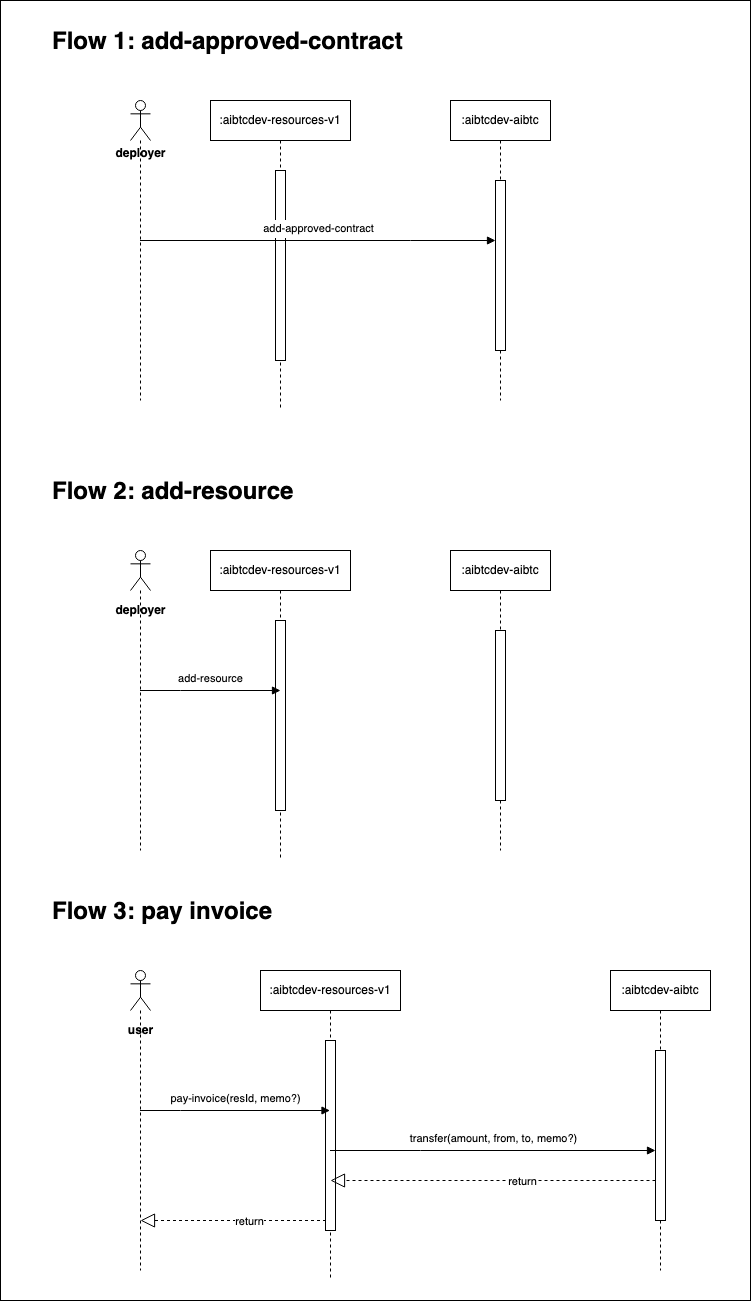

The diagram above was exported from draw.io. Its source (the exported page's mxGraphModel, read from the mxfile embedded in the PNG):
<mxGraphModel dx="1745" dy="1670" grid="1" gridSize="10" guides="1" tooltips="1" connect="1" arrows="1" fold="1" page="1" pageScale="1" pageWidth="850" pageHeight="1100" math="0" shadow="0">
  <root>
    <mxCell id="0" />
    <mxCell id="1" parent="0" />
    <mxCell id="aM9ryv3xv72pqoxQDRHE-1" value=":&lt;span style=&quot;text-wrap: nowrap;&quot;&gt;aibtcdev-resources-v1&lt;/span&gt;" style="shape=umlLifeline;perimeter=lifelinePerimeter;whiteSpace=wrap;html=1;container=0;dropTarget=0;collapsible=0;recursiveResize=0;outlineConnect=0;portConstraint=eastwest;newEdgeStyle={&quot;edgeStyle&quot;:&quot;elbowEdgeStyle&quot;,&quot;elbow&quot;:&quot;vertical&quot;,&quot;curved&quot;:0,&quot;rounded&quot;:0};" parent="1" vertex="1">
      <mxGeometry x="160" y="40" width="140" height="310" as="geometry" />
    </mxCell>
    <mxCell id="aM9ryv3xv72pqoxQDRHE-2" value="" style="html=1;points=[];perimeter=orthogonalPerimeter;outlineConnect=0;targetShapes=umlLifeline;portConstraint=eastwest;newEdgeStyle={&quot;edgeStyle&quot;:&quot;elbowEdgeStyle&quot;,&quot;elbow&quot;:&quot;vertical&quot;,&quot;curved&quot;:0,&quot;rounded&quot;:0};" parent="aM9ryv3xv72pqoxQDRHE-1" vertex="1">
      <mxGeometry x="65" y="70" width="10" height="190" as="geometry" />
    </mxCell>
    <mxCell id="aM9ryv3xv72pqoxQDRHE-5" value="&lt;span style=&quot;text-wrap: nowrap;&quot;&gt;:aibtcdev-aibtc&lt;/span&gt;" style="shape=umlLifeline;perimeter=lifelinePerimeter;whiteSpace=wrap;html=1;container=0;dropTarget=0;collapsible=0;recursiveResize=0;outlineConnect=0;portConstraint=eastwest;newEdgeStyle={&quot;edgeStyle&quot;:&quot;elbowEdgeStyle&quot;,&quot;elbow&quot;:&quot;vertical&quot;,&quot;curved&quot;:0,&quot;rounded&quot;:0};" parent="1" vertex="1">
      <mxGeometry x="400" y="40" width="100" height="300" as="geometry" />
    </mxCell>
    <mxCell id="aM9ryv3xv72pqoxQDRHE-6" value="" style="html=1;points=[];perimeter=orthogonalPerimeter;outlineConnect=0;targetShapes=umlLifeline;portConstraint=eastwest;newEdgeStyle={&quot;edgeStyle&quot;:&quot;elbowEdgeStyle&quot;,&quot;elbow&quot;:&quot;vertical&quot;,&quot;curved&quot;:0,&quot;rounded&quot;:0};" parent="aM9ryv3xv72pqoxQDRHE-5" vertex="1">
      <mxGeometry x="45" y="80" width="10" height="170" as="geometry" />
    </mxCell>
    <mxCell id="aM9ryv3xv72pqoxQDRHE-7" value="&lt;div style=&quot;line-height: 18px;&quot;&gt;add-approved-contract&lt;/div&gt;" style="html=1;verticalAlign=bottom;endArrow=block;edgeStyle=elbowEdgeStyle;elbow=vertical;curved=0;rounded=0;" parent="1" source="B1t4JUMDNNOhlKmq1OqG-2" target="aM9ryv3xv72pqoxQDRHE-6" edge="1">
      <mxGeometry relative="1" as="geometry">
        <mxPoint x="195" y="130" as="sourcePoint" />
        <Array as="points">
          <mxPoint x="360" y="180" />
          <mxPoint x="390" y="160" />
          <mxPoint x="400" y="150" />
          <mxPoint x="410" y="140" />
          <mxPoint x="180" y="120" />
        </Array>
        <mxPoint as="offset" />
      </mxGeometry>
    </mxCell>
    <mxCell id="B1t4JUMDNNOhlKmq1OqG-1" value="&lt;h1 style=&quot;margin-top: 0px;&quot;&gt;Flow 1: add-approved-contract&amp;nbsp;&lt;/h1&gt;" style="text;html=1;whiteSpace=wrap;overflow=hidden;rounded=0;" vertex="1" parent="1">
      <mxGeometry y="-40" width="460" height="60" as="geometry" />
    </mxCell>
    <mxCell id="B1t4JUMDNNOhlKmq1OqG-2" value="" style="shape=umlLifeline;perimeter=lifelinePerimeter;whiteSpace=wrap;html=1;container=1;dropTarget=0;collapsible=0;recursiveResize=0;outlineConnect=0;portConstraint=eastwest;newEdgeStyle={&quot;curved&quot;:0,&quot;rounded&quot;:0};participant=umlActor;" vertex="1" parent="1">
      <mxGeometry x="80" y="40" width="20" height="300" as="geometry" />
    </mxCell>
    <mxCell id="B1t4JUMDNNOhlKmq1OqG-3" value=":&lt;span style=&quot;text-wrap: nowrap;&quot;&gt;aibtcdev-resources-v1&lt;/span&gt;" style="shape=umlLifeline;perimeter=lifelinePerimeter;whiteSpace=wrap;html=1;container=0;dropTarget=0;collapsible=0;recursiveResize=0;outlineConnect=0;portConstraint=eastwest;newEdgeStyle={&quot;edgeStyle&quot;:&quot;elbowEdgeStyle&quot;,&quot;elbow&quot;:&quot;vertical&quot;,&quot;curved&quot;:0,&quot;rounded&quot;:0};" vertex="1" parent="1">
      <mxGeometry x="160" y="490" width="140" height="310" as="geometry" />
    </mxCell>
    <mxCell id="B1t4JUMDNNOhlKmq1OqG-4" value="" style="html=1;points=[];perimeter=orthogonalPerimeter;outlineConnect=0;targetShapes=umlLifeline;portConstraint=eastwest;newEdgeStyle={&quot;edgeStyle&quot;:&quot;elbowEdgeStyle&quot;,&quot;elbow&quot;:&quot;vertical&quot;,&quot;curved&quot;:0,&quot;rounded&quot;:0};" vertex="1" parent="B1t4JUMDNNOhlKmq1OqG-3">
      <mxGeometry x="65" y="70" width="10" height="190" as="geometry" />
    </mxCell>
    <mxCell id="B1t4JUMDNNOhlKmq1OqG-5" value="&lt;span style=&quot;text-wrap: nowrap;&quot;&gt;:aibtcdev-aibtc&lt;/span&gt;" style="shape=umlLifeline;perimeter=lifelinePerimeter;whiteSpace=wrap;html=1;container=0;dropTarget=0;collapsible=0;recursiveResize=0;outlineConnect=0;portConstraint=eastwest;newEdgeStyle={&quot;edgeStyle&quot;:&quot;elbowEdgeStyle&quot;,&quot;elbow&quot;:&quot;vertical&quot;,&quot;curved&quot;:0,&quot;rounded&quot;:0};" vertex="1" parent="1">
      <mxGeometry x="400" y="490" width="100" height="300" as="geometry" />
    </mxCell>
    <mxCell id="B1t4JUMDNNOhlKmq1OqG-6" value="" style="html=1;points=[];perimeter=orthogonalPerimeter;outlineConnect=0;targetShapes=umlLifeline;portConstraint=eastwest;newEdgeStyle={&quot;edgeStyle&quot;:&quot;elbowEdgeStyle&quot;,&quot;elbow&quot;:&quot;vertical&quot;,&quot;curved&quot;:0,&quot;rounded&quot;:0};" vertex="1" parent="B1t4JUMDNNOhlKmq1OqG-5">
      <mxGeometry x="45" y="80" width="10" height="170" as="geometry" />
    </mxCell>
    <mxCell id="B1t4JUMDNNOhlKmq1OqG-7" value="&lt;div style=&quot;line-height: 18px;&quot;&gt;add-resource&lt;/div&gt;" style="html=1;verticalAlign=bottom;endArrow=block;edgeStyle=elbowEdgeStyle;elbow=vertical;curved=0;rounded=0;" edge="1" parent="1" source="B1t4JUMDNNOhlKmq1OqG-10">
      <mxGeometry relative="1" as="geometry">
        <mxPoint x="195" y="580" as="sourcePoint" />
        <Array as="points">
          <mxPoint x="130" y="630" />
          <mxPoint x="390" y="610" />
          <mxPoint x="400" y="600" />
          <mxPoint x="410" y="590" />
          <mxPoint x="180" y="570" />
        </Array>
        <mxPoint as="offset" />
        <mxPoint x="230" y="630" as="targetPoint" />
      </mxGeometry>
    </mxCell>
    <mxCell id="B1t4JUMDNNOhlKmq1OqG-9" value="&lt;h1 style=&quot;margin-top: 0px;&quot;&gt;Flow 2: add-resource&amp;nbsp;&lt;/h1&gt;" style="text;html=1;whiteSpace=wrap;overflow=hidden;rounded=0;" vertex="1" parent="1">
      <mxGeometry y="410" width="460" height="60" as="geometry" />
    </mxCell>
    <mxCell id="B1t4JUMDNNOhlKmq1OqG-10" value="" style="shape=umlLifeline;perimeter=lifelinePerimeter;whiteSpace=wrap;html=1;container=1;dropTarget=0;collapsible=0;recursiveResize=0;outlineConnect=0;portConstraint=eastwest;newEdgeStyle={&quot;curved&quot;:0,&quot;rounded&quot;:0};participant=umlActor;" vertex="1" parent="1">
      <mxGeometry x="80" y="490" width="20" height="300" as="geometry" />
    </mxCell>
    <mxCell id="B1t4JUMDNNOhlKmq1OqG-13" value="deployer" style="text;align=center;fontStyle=1;verticalAlign=middle;spacingLeft=3;spacingRight=3;strokeColor=none;rotatable=0;points=[[0,0.5],[1,0.5]];portConstraint=eastwest;html=1;" vertex="1" parent="1">
      <mxGeometry x="50" y="537" width="80" height="26" as="geometry" />
    </mxCell>
    <mxCell id="B1t4JUMDNNOhlKmq1OqG-14" value="deployer" style="text;align=center;fontStyle=1;verticalAlign=middle;spacingLeft=3;spacingRight=3;strokeColor=none;rotatable=0;points=[[0,0.5],[1,0.5]];portConstraint=eastwest;html=1;" vertex="1" parent="1">
      <mxGeometry x="50" y="80" width="80" height="26" as="geometry" />
    </mxCell>
    <mxCell id="B1t4JUMDNNOhlKmq1OqG-15" value=":&lt;span style=&quot;text-wrap: nowrap;&quot;&gt;aibtcdev-resources-v1&lt;/span&gt;" style="shape=umlLifeline;perimeter=lifelinePerimeter;whiteSpace=wrap;html=1;container=0;dropTarget=0;collapsible=0;recursiveResize=0;outlineConnect=0;portConstraint=eastwest;newEdgeStyle={&quot;edgeStyle&quot;:&quot;elbowEdgeStyle&quot;,&quot;elbow&quot;:&quot;vertical&quot;,&quot;curved&quot;:0,&quot;rounded&quot;:0};" vertex="1" parent="1">
      <mxGeometry x="210" y="910" width="140" height="310" as="geometry" />
    </mxCell>
    <mxCell id="B1t4JUMDNNOhlKmq1OqG-16" value="" style="html=1;points=[];perimeter=orthogonalPerimeter;outlineConnect=0;targetShapes=umlLifeline;portConstraint=eastwest;newEdgeStyle={&quot;edgeStyle&quot;:&quot;elbowEdgeStyle&quot;,&quot;elbow&quot;:&quot;vertical&quot;,&quot;curved&quot;:0,&quot;rounded&quot;:0};" vertex="1" parent="B1t4JUMDNNOhlKmq1OqG-15">
      <mxGeometry x="65" y="70" width="10" height="190" as="geometry" />
    </mxCell>
    <mxCell id="B1t4JUMDNNOhlKmq1OqG-17" value="&lt;span style=&quot;text-wrap: nowrap;&quot;&gt;:aibtcdev-aibtc&lt;/span&gt;" style="shape=umlLifeline;perimeter=lifelinePerimeter;whiteSpace=wrap;html=1;container=0;dropTarget=0;collapsible=0;recursiveResize=0;outlineConnect=0;portConstraint=eastwest;newEdgeStyle={&quot;edgeStyle&quot;:&quot;elbowEdgeStyle&quot;,&quot;elbow&quot;:&quot;vertical&quot;,&quot;curved&quot;:0,&quot;rounded&quot;:0};" vertex="1" parent="1">
      <mxGeometry x="560" y="910" width="100" height="300" as="geometry" />
    </mxCell>
    <mxCell id="B1t4JUMDNNOhlKmq1OqG-18" value="" style="html=1;points=[];perimeter=orthogonalPerimeter;outlineConnect=0;targetShapes=umlLifeline;portConstraint=eastwest;newEdgeStyle={&quot;edgeStyle&quot;:&quot;elbowEdgeStyle&quot;,&quot;elbow&quot;:&quot;vertical&quot;,&quot;curved&quot;:0,&quot;rounded&quot;:0};" vertex="1" parent="B1t4JUMDNNOhlKmq1OqG-17">
      <mxGeometry x="45" y="80" width="10" height="170" as="geometry" />
    </mxCell>
    <mxCell id="B1t4JUMDNNOhlKmq1OqG-19" value="&lt;div style=&quot;line-height: 18px;&quot;&gt;pay-invoice(resId, memo?)&lt;/div&gt;" style="html=1;verticalAlign=bottom;endArrow=block;edgeStyle=elbowEdgeStyle;elbow=vertical;curved=0;rounded=0;" edge="1" parent="1" source="B1t4JUMDNNOhlKmq1OqG-21" target="B1t4JUMDNNOhlKmq1OqG-15">
      <mxGeometry relative="1" as="geometry">
        <mxPoint x="195" y="1000" as="sourcePoint" />
        <Array as="points">
          <mxPoint x="130" y="1050" />
          <mxPoint x="390" y="1030" />
          <mxPoint x="400" y="1020" />
          <mxPoint x="410" y="1010" />
          <mxPoint x="180" y="990" />
        </Array>
        <mxPoint as="offset" />
        <mxPoint x="230" y="1050" as="targetPoint" />
      </mxGeometry>
    </mxCell>
    <mxCell id="B1t4JUMDNNOhlKmq1OqG-20" value="&lt;h1 style=&quot;margin-top: 0px;&quot;&gt;Flow 3: pay invoice&amp;nbsp;&lt;/h1&gt;" style="text;html=1;whiteSpace=wrap;overflow=hidden;rounded=0;" vertex="1" parent="1">
      <mxGeometry y="830" width="460" height="60" as="geometry" />
    </mxCell>
    <mxCell id="B1t4JUMDNNOhlKmq1OqG-21" value="" style="shape=umlLifeline;perimeter=lifelinePerimeter;whiteSpace=wrap;html=1;container=1;dropTarget=0;collapsible=0;recursiveResize=0;outlineConnect=0;portConstraint=eastwest;newEdgeStyle={&quot;curved&quot;:0,&quot;rounded&quot;:0};participant=umlActor;" vertex="1" parent="1">
      <mxGeometry x="80" y="910" width="20" height="300" as="geometry" />
    </mxCell>
    <mxCell id="B1t4JUMDNNOhlKmq1OqG-22" value="user" style="text;align=center;fontStyle=1;verticalAlign=middle;spacingLeft=3;spacingRight=3;strokeColor=none;rotatable=0;points=[[0,0.5],[1,0.5]];portConstraint=eastwest;html=1;" vertex="1" parent="1">
      <mxGeometry x="50" y="957" width="80" height="26" as="geometry" />
    </mxCell>
    <mxCell id="B1t4JUMDNNOhlKmq1OqG-23" value="&lt;div style=&quot;line-height: 18px;&quot;&gt;transfer(amount, from, to, memo?)&lt;/div&gt;" style="html=1;verticalAlign=bottom;endArrow=block;edgeStyle=elbowEdgeStyle;elbow=vertical;curved=0;rounded=0;" edge="1" parent="1">
      <mxGeometry x="0.0023" relative="1" as="geometry">
        <mxPoint x="279.5" y="1090" as="sourcePoint" />
        <Array as="points">
          <mxPoint x="370" y="1090" />
          <mxPoint x="610" y="1080" />
          <mxPoint x="620" y="1070" />
          <mxPoint x="390" y="1050" />
        </Array>
        <mxPoint as="offset" />
        <mxPoint x="605" y="1090" as="targetPoint" />
      </mxGeometry>
    </mxCell>
    <mxCell id="B1t4JUMDNNOhlKmq1OqG-24" value="" style="endArrow=block;dashed=1;endFill=0;endSize=12;html=1;rounded=0;" edge="1" parent="1">
      <mxGeometry width="160" relative="1" as="geometry">
        <mxPoint x="605" y="1120" as="sourcePoint" />
        <mxPoint x="280" y="1120" as="targetPoint" />
        <Array as="points">
          <mxPoint x="355.5" y="1120" />
        </Array>
      </mxGeometry>
    </mxCell>
    <mxCell id="B1t4JUMDNNOhlKmq1OqG-25" value="return" style="edgeLabel;html=1;align=center;verticalAlign=middle;resizable=0;points=[];" vertex="1" connectable="0" parent="B1t4JUMDNNOhlKmq1OqG-24">
      <mxGeometry x="-0.174" relative="1" as="geometry">
        <mxPoint as="offset" />
      </mxGeometry>
    </mxCell>
    <mxCell id="B1t4JUMDNNOhlKmq1OqG-26" value="" style="endArrow=block;dashed=1;endFill=0;endSize=12;html=1;rounded=0;" edge="1" parent="1">
      <mxGeometry width="160" relative="1" as="geometry">
        <mxPoint x="275.5" y="1160" as="sourcePoint" />
        <mxPoint x="90" y="1160" as="targetPoint" />
      </mxGeometry>
    </mxCell>
    <mxCell id="B1t4JUMDNNOhlKmq1OqG-27" value="return" style="edgeLabel;html=1;align=center;verticalAlign=middle;resizable=0;points=[];" vertex="1" connectable="0" parent="B1t4JUMDNNOhlKmq1OqG-26">
      <mxGeometry x="-0.174" relative="1" as="geometry">
        <mxPoint as="offset" />
      </mxGeometry>
    </mxCell>
    <mxCell id="B1t4JUMDNNOhlKmq1OqG-28" value="" style="rounded=0;whiteSpace=wrap;html=1;fillColor=none;" vertex="1" parent="1">
      <mxGeometry x="-50" y="-60" width="750" height="1300" as="geometry" />
    </mxCell>
  </root>
</mxGraphModel>